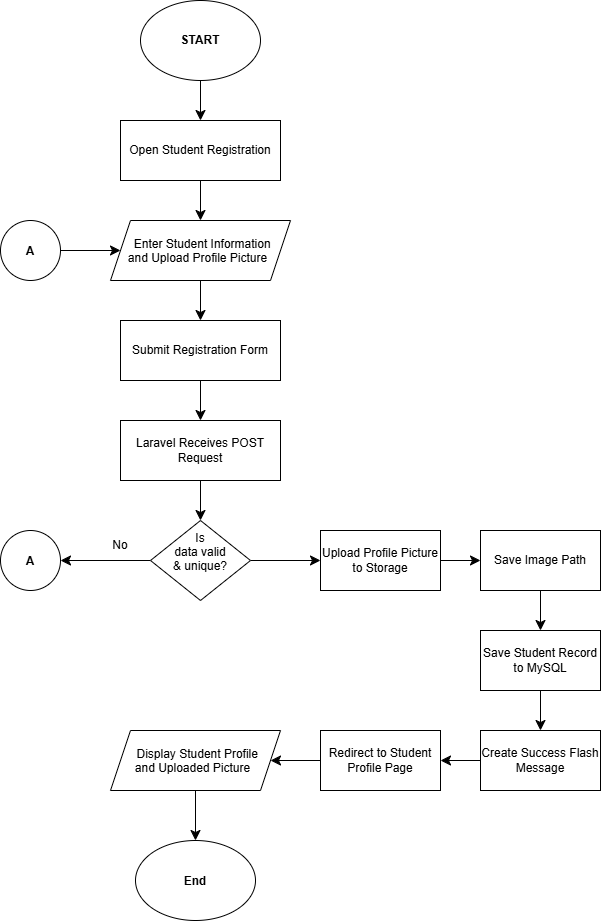

The diagram above was exported from draw.io. Its source (the exported page's mxGraphModel, read from the mxfile embedded in the PNG):
<mxGraphModel dx="753" dy="779" grid="1" gridSize="10" guides="1" tooltips="1" connect="1" arrows="1" fold="1" page="1" pageScale="1" pageWidth="850" pageHeight="1100" math="0" shadow="0">
  <root>
    <mxCell id="0" />
    <mxCell id="1" parent="0" />
    <mxCell id="gjwAHCwRBhPwjaqfHKCm-4" edge="1" parent="1" source="gjwAHCwRBhPwjaqfHKCm-1" style="edgeStyle=none;curved=1;rounded=0;orthogonalLoop=1;jettySize=auto;html=1;exitX=0.5;exitY=1;exitDx=0;exitDy=0;entryX=0.5;entryY=0;entryDx=0;entryDy=0;fontSize=12;startSize=8;endSize=8;" target="gjwAHCwRBhPwjaqfHKCm-2">
      <mxGeometry relative="1" as="geometry" />
    </mxCell>
    <mxCell id="gjwAHCwRBhPwjaqfHKCm-1" parent="1" style="ellipse;whiteSpace=wrap;html=1;shapeInside=1;fontStyle=1" value="&lt;div&gt;&lt;br&gt;&lt;/div&gt;&lt;div&gt;&lt;br&gt;&lt;/div&gt;&lt;div&gt;START&lt;/div&gt;" vertex="1">
      <mxGeometry height="80" width="120" x="280" y="40" as="geometry" />
    </mxCell>
    <mxCell id="gjwAHCwRBhPwjaqfHKCm-5" edge="1" parent="1" source="gjwAHCwRBhPwjaqfHKCm-2" style="edgeStyle=none;curved=1;rounded=0;orthogonalLoop=1;jettySize=auto;html=1;exitX=0.5;exitY=1;exitDx=0;exitDy=0;entryX=0.5;entryY=0;entryDx=0;entryDy=0;fontSize=12;startSize=8;endSize=8;" target="gjwAHCwRBhPwjaqfHKCm-3">
      <mxGeometry relative="1" as="geometry" />
    </mxCell>
    <mxCell id="gjwAHCwRBhPwjaqfHKCm-2" parent="1" style="rounded=0;whiteSpace=wrap;html=1;" value="Open Student Registration" vertex="1">
      <mxGeometry height="60" width="160" x="260" y="160" as="geometry" />
    </mxCell>
    <mxCell id="gjwAHCwRBhPwjaqfHKCm-7" edge="1" parent="1" source="gjwAHCwRBhPwjaqfHKCm-3" style="edgeStyle=none;curved=1;rounded=0;orthogonalLoop=1;jettySize=auto;html=1;exitX=0.5;exitY=1;exitDx=0;exitDy=0;entryX=0.5;entryY=0;entryDx=0;entryDy=0;fontSize=12;startSize=8;endSize=8;" target="gjwAHCwRBhPwjaqfHKCm-6">
      <mxGeometry relative="1" as="geometry" />
    </mxCell>
    <mxCell id="gjwAHCwRBhPwjaqfHKCm-15" edge="1" parent="1" source="gjwAHCwRBhPwjaqfHKCm-14" style="edgeStyle=none;curved=1;rounded=0;orthogonalLoop=1;jettySize=auto;html=1;fontSize=12;startSize=8;endSize=8;entryX=0;entryY=0.5;entryDx=0;entryDy=0;exitX=1;exitY=0.5;exitDx=0;exitDy=0;" target="gjwAHCwRBhPwjaqfHKCm-3" value="">
      <mxGeometry relative="1" as="geometry">
        <mxPoint x="190" y="340" as="sourcePoint" />
      </mxGeometry>
    </mxCell>
    <mxCell id="gjwAHCwRBhPwjaqfHKCm-3" parent="1" style="shape=parallelogram;perimeter=parallelogramPerimeter;whiteSpace=wrap;html=1;shapeInside=1;fixedSize=1;" value="Enter Student Information and Upload Profile Picture" vertex="1">
      <mxGeometry height="60" width="180" x="250" y="260" as="geometry" />
    </mxCell>
    <mxCell id="gjwAHCwRBhPwjaqfHKCm-9" edge="1" parent="1" source="gjwAHCwRBhPwjaqfHKCm-6" style="edgeStyle=none;curved=1;rounded=0;orthogonalLoop=1;jettySize=auto;html=1;fontSize=12;startSize=8;endSize=8;" target="gjwAHCwRBhPwjaqfHKCm-8" value="">
      <mxGeometry relative="1" as="geometry" />
    </mxCell>
    <mxCell id="gjwAHCwRBhPwjaqfHKCm-6" parent="1" style="rounded=0;whiteSpace=wrap;html=1;" value="Submit Registration Form" vertex="1">
      <mxGeometry height="60" width="160" x="260" y="360" as="geometry" />
    </mxCell>
    <mxCell id="gjwAHCwRBhPwjaqfHKCm-12" edge="1" parent="1" source="gjwAHCwRBhPwjaqfHKCm-8" style="edgeStyle=none;curved=1;rounded=0;orthogonalLoop=1;jettySize=auto;html=1;fontSize=12;startSize=8;endSize=8;" target="gjwAHCwRBhPwjaqfHKCm-11" value="">
      <mxGeometry relative="1" as="geometry" />
    </mxCell>
    <mxCell id="gjwAHCwRBhPwjaqfHKCm-8" parent="1" style="whiteSpace=wrap;html=1;rounded=0;" value="Laravel Receives POST Request" vertex="1">
      <mxGeometry height="60" width="160" x="260" y="460" as="geometry" />
    </mxCell>
    <mxCell id="gjwAHCwRBhPwjaqfHKCm-17" edge="1" parent="1" source="gjwAHCwRBhPwjaqfHKCm-11" style="edgeStyle=none;curved=1;rounded=0;orthogonalLoop=1;jettySize=auto;html=1;exitX=0;exitY=0.5;exitDx=0;exitDy=0;entryX=1;entryY=0.5;entryDx=0;entryDy=0;fontSize=12;startSize=8;endSize=8;" target="gjwAHCwRBhPwjaqfHKCm-16">
      <mxGeometry relative="1" as="geometry" />
    </mxCell>
    <mxCell id="gjwAHCwRBhPwjaqfHKCm-20" edge="1" parent="1" source="gjwAHCwRBhPwjaqfHKCm-11" style="edgeStyle=none;curved=1;rounded=0;orthogonalLoop=1;jettySize=auto;html=1;fontSize=12;startSize=8;endSize=8;" target="gjwAHCwRBhPwjaqfHKCm-19" value="">
      <mxGeometry relative="1" as="geometry" />
    </mxCell>
    <mxCell id="gjwAHCwRBhPwjaqfHKCm-11" parent="1" style="rhombus;whiteSpace=wrap;html=1;shapeInside=1;rounded=0;" value="Is data valid &amp;amp; unique?" vertex="1">
      <mxGeometry height="80" width="100" x="290" y="560" as="geometry" />
    </mxCell>
    <mxCell id="gjwAHCwRBhPwjaqfHKCm-14" parent="1" style="ellipse;whiteSpace=wrap;html=1;shapeInside=1;fontStyle=1" value="&lt;div&gt;&lt;br&gt;&lt;/div&gt;&lt;div&gt;A&lt;/div&gt;" vertex="1">
      <mxGeometry height="60" width="60" x="140" y="260" as="geometry" />
    </mxCell>
    <mxCell id="gjwAHCwRBhPwjaqfHKCm-16" parent="1" style="ellipse;whiteSpace=wrap;html=1;shapeInside=1;fontStyle=1" value="&lt;div&gt;&lt;br&gt;&lt;/div&gt;&lt;div&gt;A&lt;/div&gt;" vertex="1">
      <mxGeometry height="60" width="60" x="140" y="570" as="geometry" />
    </mxCell>
    <mxCell id="gjwAHCwRBhPwjaqfHKCm-18" parent="1" style="text;html=1;whiteSpace=wrap;strokeColor=none;fillColor=none;align=center;verticalAlign=middle;rounded=0;" value="No" vertex="1">
      <mxGeometry height="30" width="60" x="230" y="570" as="geometry" />
    </mxCell>
    <mxCell id="gjwAHCwRBhPwjaqfHKCm-22" edge="1" parent="1" source="gjwAHCwRBhPwjaqfHKCm-19" style="edgeStyle=none;curved=1;rounded=0;orthogonalLoop=1;jettySize=auto;html=1;fontSize=12;startSize=8;endSize=8;" target="gjwAHCwRBhPwjaqfHKCm-21" value="">
      <mxGeometry relative="1" as="geometry" />
    </mxCell>
    <mxCell id="gjwAHCwRBhPwjaqfHKCm-19" parent="1" style="whiteSpace=wrap;html=1;rounded=0;" value="Upload Profile Picture to Storage" vertex="1">
      <mxGeometry height="60" width="120" x="460" y="570" as="geometry" />
    </mxCell>
    <mxCell id="gjwAHCwRBhPwjaqfHKCm-25" edge="1" parent="1" source="gjwAHCwRBhPwjaqfHKCm-21" style="edgeStyle=none;curved=1;rounded=0;orthogonalLoop=1;jettySize=auto;html=1;fontSize=12;startSize=8;endSize=8;" target="gjwAHCwRBhPwjaqfHKCm-24" value="">
      <mxGeometry relative="1" as="geometry" />
    </mxCell>
    <mxCell id="gjwAHCwRBhPwjaqfHKCm-21" parent="1" style="whiteSpace=wrap;html=1;rounded=0;" value="Save Image Path" vertex="1">
      <mxGeometry height="60" width="120" x="620" y="570" as="geometry" />
    </mxCell>
    <mxCell id="gjwAHCwRBhPwjaqfHKCm-27" edge="1" parent="1" source="gjwAHCwRBhPwjaqfHKCm-24" style="edgeStyle=none;curved=1;rounded=0;orthogonalLoop=1;jettySize=auto;html=1;fontSize=12;startSize=8;endSize=8;" target="gjwAHCwRBhPwjaqfHKCm-26" value="">
      <mxGeometry relative="1" as="geometry" />
    </mxCell>
    <mxCell id="gjwAHCwRBhPwjaqfHKCm-24" parent="1" style="whiteSpace=wrap;html=1;rounded=0;" value="Save Student Record to MySQL" vertex="1">
      <mxGeometry height="60" width="120" x="620" y="670" as="geometry" />
    </mxCell>
    <mxCell id="gjwAHCwRBhPwjaqfHKCm-29" edge="1" parent="1" source="gjwAHCwRBhPwjaqfHKCm-26" style="edgeStyle=none;curved=1;rounded=0;orthogonalLoop=1;jettySize=auto;html=1;fontSize=12;startSize=8;endSize=8;" target="gjwAHCwRBhPwjaqfHKCm-28" value="">
      <mxGeometry relative="1" as="geometry" />
    </mxCell>
    <mxCell id="gjwAHCwRBhPwjaqfHKCm-26" parent="1" style="whiteSpace=wrap;html=1;rounded=0;" value="Create Success Flash Message" vertex="1">
      <mxGeometry height="60" width="120" x="620" y="770" as="geometry" />
    </mxCell>
    <mxCell id="gjwAHCwRBhPwjaqfHKCm-33" edge="1" parent="1" source="gjwAHCwRBhPwjaqfHKCm-28" style="edgeStyle=none;curved=1;rounded=0;orthogonalLoop=1;jettySize=auto;html=1;fontSize=12;startSize=8;endSize=8;" target="gjwAHCwRBhPwjaqfHKCm-32" value="">
      <mxGeometry relative="1" as="geometry" />
    </mxCell>
    <mxCell id="gjwAHCwRBhPwjaqfHKCm-28" parent="1" style="whiteSpace=wrap;html=1;rounded=0;" value="Redirect to Student Profile Page" vertex="1">
      <mxGeometry height="60" width="120" x="460" y="770" as="geometry" />
    </mxCell>
    <mxCell id="gjwAHCwRBhPwjaqfHKCm-35" edge="1" parent="1" source="gjwAHCwRBhPwjaqfHKCm-32" style="edgeStyle=none;curved=1;rounded=0;orthogonalLoop=1;jettySize=auto;html=1;exitX=0.5;exitY=1;exitDx=0;exitDy=0;entryX=0.5;entryY=0;entryDx=0;entryDy=0;fontSize=12;startSize=8;endSize=8;" target="gjwAHCwRBhPwjaqfHKCm-34">
      <mxGeometry relative="1" as="geometry" />
    </mxCell>
    <mxCell id="gjwAHCwRBhPwjaqfHKCm-32" parent="1" style="shape=parallelogram;perimeter=parallelogramPerimeter;whiteSpace=wrap;html=1;shapeInside=1;fixedSize=1;rounded=0;" value="Display Student Profile and Uploaded Picture" vertex="1">
      <mxGeometry height="60" width="170" x="250" y="770" as="geometry" />
    </mxCell>
    <mxCell id="gjwAHCwRBhPwjaqfHKCm-34" parent="1" style="ellipse;whiteSpace=wrap;html=1;shapeInside=1;fontStyle=1" value="End" vertex="1">
      <mxGeometry height="80" width="120" x="275" y="880" as="geometry" />
    </mxCell>
  </root>
</mxGraphModel>